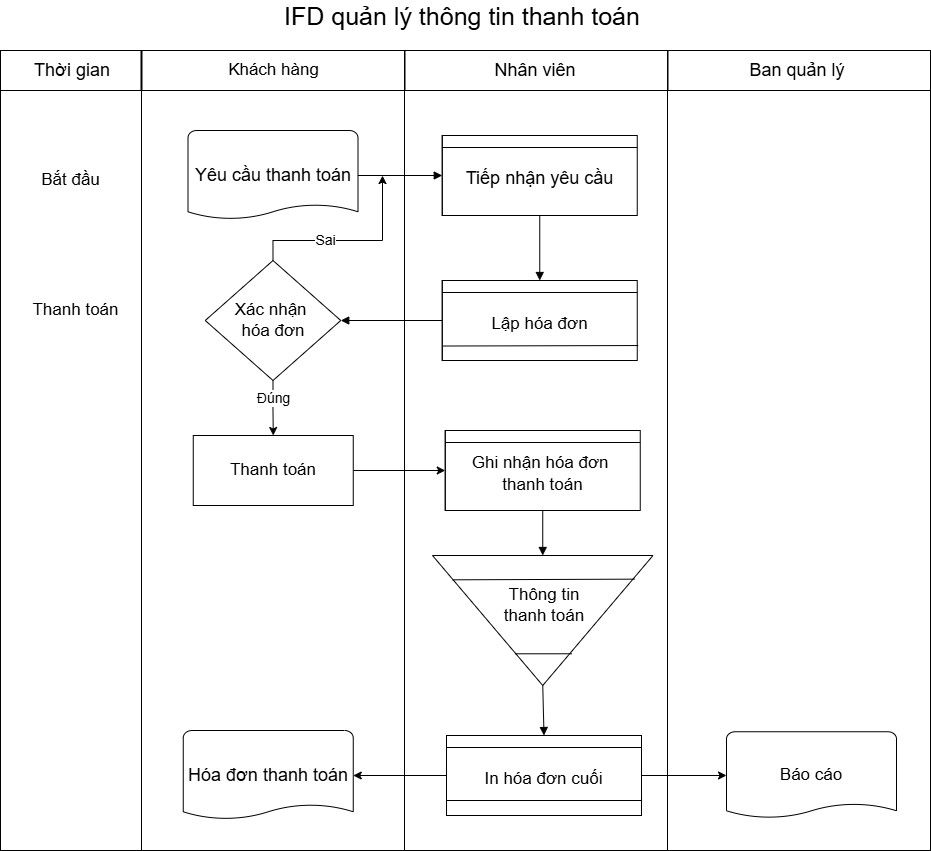

The diagram above was exported from draw.io. Its source (the exported page's mxGraphModel, read from the mxfile embedded in the PNG):
<mxGraphModel dx="1360" dy="868" grid="1" gridSize="10" guides="1" tooltips="1" connect="1" arrows="1" fold="1" page="1" pageScale="1" pageWidth="827" pageHeight="1169" math="0" shadow="0">
  <root>
    <mxCell id="0" />
    <mxCell id="1" parent="0" />
    <mxCell id="jpGq5kjf9eLTCPHVZouK-65" parent="1" style="rounded=0;whiteSpace=wrap;html=1;fontSize=17;" value="" vertex="1">
      <mxGeometry height="800" width="141" x="248" y="500" as="geometry" />
    </mxCell>
    <mxCell id="jpGq5kjf9eLTCPHVZouK-66" parent="1" style="rounded=0;whiteSpace=wrap;html=1;fontSize=17;" value="" vertex="1">
      <mxGeometry height="800" width="263" x="389" y="500" as="geometry" />
    </mxCell>
    <mxCell id="jpGq5kjf9eLTCPHVZouK-67" parent="1" style="rounded=0;whiteSpace=wrap;html=1;fontSize=17;" value="" vertex="1">
      <mxGeometry height="40" width="140.5" x="248" y="500" as="geometry" />
    </mxCell>
    <mxCell id="jpGq5kjf9eLTCPHVZouK-68" parent="1" style="rounded=0;whiteSpace=wrap;html=1;fontSize=17;" value="Khách hàng" vertex="1">
      <mxGeometry height="40" width="262.5" x="389.5" y="500" as="geometry" />
    </mxCell>
    <mxCell id="jpGq5kjf9eLTCPHVZouK-69" parent="1" style="rounded=0;whiteSpace=wrap;html=1;fontSize=17;" value="" vertex="1">
      <mxGeometry height="800" width="263" x="652" y="500" as="geometry" />
    </mxCell>
    <mxCell id="jpGq5kjf9eLTCPHVZouK-70" parent="1" style="rounded=0;whiteSpace=wrap;html=1;fontSize=17;" value="" vertex="1">
      <mxGeometry height="800" width="263" x="915" y="500" as="geometry" />
    </mxCell>
    <mxCell id="jpGq5kjf9eLTCPHVZouK-71" parent="1" style="rounded=0;whiteSpace=wrap;html=1;fontSize=17;" value="" vertex="1">
      <mxGeometry height="40" width="262.5" x="652.5" y="500" as="geometry" />
    </mxCell>
    <mxCell id="jpGq5kjf9eLTCPHVZouK-72" parent="1" style="rounded=0;whiteSpace=wrap;html=1;fontSize=17;" value="" vertex="1">
      <mxGeometry height="40" width="262.5" x="915.5" y="500" as="geometry" />
    </mxCell>
    <mxCell id="jpGq5kjf9eLTCPHVZouK-73" parent="1" style="text;html=1;align=center;verticalAlign=middle;whiteSpace=wrap;fillColor=none;strokeColor=none;fontSize=18;" value="Thời gian" vertex="1">
      <mxGeometry height="40" width="144" x="248" y="500" as="geometry" />
    </mxCell>
    <mxCell id="jpGq5kjf9eLTCPHVZouK-74" parent="1" style="text;html=1;align=center;verticalAlign=middle;whiteSpace=wrap;fillColor=none;strokeColor=none;fontSize=18;" value="Nhân viên" vertex="1">
      <mxGeometry height="40" width="259.5" x="652.5" y="500" as="geometry" />
    </mxCell>
    <mxCell id="jpGq5kjf9eLTCPHVZouK-75" parent="1" style="text;html=1;align=center;verticalAlign=middle;whiteSpace=wrap;fillColor=none;strokeColor=none;fontSize=18;" value="Ban quản lý" vertex="1">
      <mxGeometry height="40" width="266" x="912" y="500" as="geometry" />
    </mxCell>
    <mxCell id="jpGq5kjf9eLTCPHVZouK-77" parent="1" style="text;html=1;align=center;verticalAlign=middle;whiteSpace=wrap;fillColor=none;strokeColor=none;fontSize=17;" value="Bắt đầu" vertex="1">
      <mxGeometry height="25" width="85" x="275.75" y="617.5" as="geometry" />
    </mxCell>
    <mxCell id="jpGq5kjf9eLTCPHVZouK-78" parent="1" style="text;html=1;align=center;verticalAlign=middle;whiteSpace=wrap;fillColor=none;strokeColor=none;fontSize=17;" value="Thanh toán" vertex="1">
      <mxGeometry height="25" width="95" x="275.5" y="747.5" as="geometry" />
    </mxCell>
    <mxCell id="jpGq5kjf9eLTCPHVZouK-79" parent="1" style="shape=mxgraph.flowchart.document;whiteSpace=wrap;html=1;fillColor=#FFFFFF;strokeColor=#000000;fontSize=18;" value="Yêu cầu thanh toán" vertex="1">
      <mxGeometry height="90" width="170" x="435.5" y="580" as="geometry" />
    </mxCell>
    <mxCell id="jpGq5kjf9eLTCPHVZouK-80" parent="1" style="shape=internalStorage;whiteSpace=wrap;html=1;dx=0;dy=12;fillColor=#FFFFFF;strokeColor=#000000;fontSize=18;spacingTop=6;" value="Tiếp nhận yêu cầu" vertex="1">
      <mxGeometry height="80" width="195" x="689.75" y="585" as="geometry" />
    </mxCell>
    <mxCell id="jpGq5kjf9eLTCPHVZouK-83" parent="1" style="shape=mxgraph.flowchart.document;whiteSpace=wrap;html=1;fillColor=#FFFFFF;strokeColor=#000000;fontSize=17;" value="Báo cáo" vertex="1">
      <mxGeometry height="87.5" width="170" x="974" y="1181.25" as="geometry" />
    </mxCell>
    <mxCell id="jpGq5kjf9eLTCPHVZouK-84" edge="1" parent="1" source="jpGq5kjf9eLTCPHVZouK-79" style="endArrow=block;endFill=1;html=1;strokeColor=#000000;exitX=1;exitY=0.5;exitDx=0;exitDy=0;exitPerimeter=0;entryX=0;entryY=0.5;entryDx=0;entryDy=0;" target="jpGq5kjf9eLTCPHVZouK-80" value="">
      <mxGeometry relative="1" as="geometry" />
    </mxCell>
    <mxCell id="jpGq5kjf9eLTCPHVZouK-85" edge="1" parent="1" source="jpGq5kjf9eLTCPHVZouK-80" style="endArrow=block;endFill=1;html=1;strokeColor=#000000;exitX=0.5;exitY=1;exitDx=0;exitDy=0;entryX=0.5;entryY=0;entryDx=0;entryDy=0;" target="jpGq5kjf9eLTCPHVZouK-96" value="">
      <mxGeometry relative="1" as="geometry">
        <mxPoint x="787.25" y="722.5" as="targetPoint" />
      </mxGeometry>
    </mxCell>
    <mxCell id="jpGq5kjf9eLTCPHVZouK-86" edge="1" parent="1" source="jpGq5kjf9eLTCPHVZouK-96" style="endArrow=block;endFill=1;html=1;strokeColor=#000000;exitX=0;exitY=0.5;exitDx=0;exitDy=0;entryX=1;entryY=0.5;entryDx=0;entryDy=0;" target="YJEx_GXdrsn_7SEtznLP-1" value="">
      <mxGeometry relative="1" as="geometry">
        <mxPoint x="692.25" y="762.5" as="sourcePoint" />
        <mxPoint x="600.5" y="762.5" as="targetPoint" />
      </mxGeometry>
    </mxCell>
    <mxCell id="jpGq5kjf9eLTCPHVZouK-88" edge="1" parent="1" source="jpGq5kjf9eLTCPHVZouK-95" style="endArrow=block;endFill=1;html=1;strokeColor=#000000;exitX=0.5;exitY=1;exitDx=0;exitDy=0;entryX=0;entryY=0.5;entryDx=0;entryDy=0;" target="jpGq5kjf9eLTCPHVZouK-90" value="">
      <mxGeometry relative="1" as="geometry">
        <mxPoint x="791.5" y="957.5" as="sourcePoint" />
        <mxPoint x="842.75" y="1052.5" as="targetPoint" />
      </mxGeometry>
    </mxCell>
    <mxCell id="jpGq5kjf9eLTCPHVZouK-89" edge="1" parent="1" source="jpGq5kjf9eLTCPHVZouK-90" style="endArrow=block;endFill=1;html=1;strokeColor=#000000;exitX=1;exitY=0.5;exitDx=0;exitDy=0;entryX=0.5;entryY=0;entryDx=0;entryDy=0;" target="jpGq5kjf9eLTCPHVZouK-94" value="">
      <mxGeometry relative="1" as="geometry">
        <mxPoint x="722.75" y="1052.5" as="sourcePoint" />
        <mxPoint x="470.25" y="1075" as="targetPoint" />
      </mxGeometry>
    </mxCell>
    <mxCell id="jpGq5kjf9eLTCPHVZouK-90" parent="1" style="shape=triangle;whiteSpace=wrap;html=1;direction=south;fillColor=#FFFFFF;strokeColor=#000000;" value="" vertex="1">
      <mxGeometry height="130" width="220.5" x="680" y="1005" as="geometry" />
    </mxCell>
    <mxCell id="jpGq5kjf9eLTCPHVZouK-91" parent="1" style="text;html=1;whiteSpace=wrap;strokeColor=none;fillColor=none;align=center;verticalAlign=middle;rounded=0;fontFamily=Helvetica;fontSize=17;fontColor=default;" value="Thông tin thanh toán" vertex="1">
      <mxGeometry height="60" width="120" x="731.5" y="1025" as="geometry" />
    </mxCell>
    <mxCell id="jpGq5kjf9eLTCPHVZouK-92" edge="1" parent="1" source="jpGq5kjf9eLTCPHVZouK-90" style="endArrow=none;html=1;rounded=0;fontFamily=Helvetica;fontSize=12;fontColor=default;exitX=0.187;exitY=0.909;exitDx=0;exitDy=0;exitPerimeter=0;entryX=0.182;entryY=0.084;entryDx=0;entryDy=0;entryPerimeter=0;" target="jpGq5kjf9eLTCPHVZouK-90" value="">
      <mxGeometry height="50" relative="1" width="50" as="geometry">
        <mxPoint x="770" y="895" as="sourcePoint" />
        <mxPoint x="820" y="845" as="targetPoint" />
      </mxGeometry>
    </mxCell>
    <mxCell id="jpGq5kjf9eLTCPHVZouK-93" edge="1" parent="1" source="jpGq5kjf9eLTCPHVZouK-90" style="endArrow=none;html=1;rounded=0;fontFamily=Helvetica;fontSize=12;fontColor=default;exitX=0.756;exitY=0.625;exitDx=0;exitDy=0;exitPerimeter=0;entryX=0.756;entryY=0.368;entryDx=0;entryDy=0;entryPerimeter=0;" target="jpGq5kjf9eLTCPHVZouK-90" value="">
      <mxGeometry height="50" relative="1" width="50" as="geometry">
        <mxPoint x="770" y="895" as="sourcePoint" />
        <mxPoint x="820" y="1105" as="targetPoint" />
      </mxGeometry>
    </mxCell>
    <mxCell id="m0kQt-xaStbNKYSfOO8--3" edge="1" parent="1" source="jpGq5kjf9eLTCPHVZouK-94" style="edgeStyle=orthogonalEdgeStyle;rounded=0;orthogonalLoop=1;jettySize=auto;html=1;exitX=0;exitY=0.5;exitDx=0;exitDy=0;entryX=1;entryY=0.5;entryDx=0;entryDy=0;entryPerimeter=0;" target="P_0G3wekcW4JkIR2uwkp-1">
      <mxGeometry relative="1" as="geometry">
        <mxPoint x="600.5" y="1225" as="targetPoint" />
      </mxGeometry>
    </mxCell>
    <mxCell id="jpGq5kjf9eLTCPHVZouK-94" parent="1" style="shape=internalStorage;whiteSpace=wrap;html=1;dx=0;dy=12;fillColor=#FFFFFF;strokeColor=#000000;fontSize=18;spacingTop=6;" value="&lt;span style=&quot;font-size: 17px;&quot;&gt;In hóa đơn cuối&lt;/span&gt;" vertex="1">
      <mxGeometry height="80" width="195" x="694" y="1185" as="geometry" />
    </mxCell>
    <mxCell id="jpGq5kjf9eLTCPHVZouK-95" parent="1" style="shape=internalStorage;whiteSpace=wrap;html=1;dx=0;dy=12;fillColor=#FFFFFF;strokeColor=#000000;fontSize=18;spacingTop=6;" value="&lt;span style=&quot;font-size: 17px;&quot;&gt;Ghi nhận hóa đơn&amp;nbsp;&lt;/span&gt;&lt;div&gt;&lt;span style=&quot;font-size: 17px;&quot;&gt;thanh toán&lt;/span&gt;&lt;/div&gt;" vertex="1">
      <mxGeometry height="80" width="195" x="692.75" y="880" as="geometry" />
    </mxCell>
    <mxCell id="jpGq5kjf9eLTCPHVZouK-96" parent="1" style="shape=internalStorage;whiteSpace=wrap;html=1;dx=0;dy=12;fillColor=#FFFFFF;strokeColor=#000000;fontSize=18;spacingTop=6;" value="&lt;span style=&quot;font-size: 17px;&quot;&gt;Lập hóa đơn&lt;/span&gt;" vertex="1">
      <mxGeometry height="80" width="195" x="689.75" y="730" as="geometry" />
    </mxCell>
    <mxCell id="jpGq5kjf9eLTCPHVZouK-97" edge="1" parent="1" source="jpGq5kjf9eLTCPHVZouK-96" style="endArrow=none;html=1;rounded=0;fontFamily=Helvetica;fontSize=12;fontColor=default;entryX=1.005;entryY=0.813;entryDx=0;entryDy=0;entryPerimeter=0;exitX=0.005;exitY=0.819;exitDx=0;exitDy=0;exitPerimeter=0;" target="jpGq5kjf9eLTCPHVZouK-96" value="">
      <mxGeometry height="50" relative="1" width="50" as="geometry">
        <mxPoint x="773.5" y="885" as="sourcePoint" />
        <mxPoint x="823.5" y="835" as="targetPoint" />
      </mxGeometry>
    </mxCell>
    <mxCell id="jpGq5kjf9eLTCPHVZouK-99" edge="1" parent="1" source="jpGq5kjf9eLTCPHVZouK-94" style="edgeStyle=orthogonalEdgeStyle;rounded=0;orthogonalLoop=1;jettySize=auto;html=1;exitX=1;exitY=0.5;exitDx=0;exitDy=0;entryX=0;entryY=0.5;entryDx=0;entryDy=0;entryPerimeter=0;" target="jpGq5kjf9eLTCPHVZouK-83">
      <mxGeometry relative="1" as="geometry" />
    </mxCell>
    <mxCell id="jpGq5kjf9eLTCPHVZouK-100" edge="1" parent="1" source="jpGq5kjf9eLTCPHVZouK-77" style="edgeStyle=orthogonalEdgeStyle;rounded=0;orthogonalLoop=1;jettySize=auto;html=1;exitX=0.5;exitY=1;exitDx=0;exitDy=0;" target="jpGq5kjf9eLTCPHVZouK-77">
      <mxGeometry relative="1" as="geometry" />
    </mxCell>
    <mxCell id="YoNZNyJct0Lo-TyZI_Ee-1" parent="1" style="text;html=1;whiteSpace=wrap;strokeColor=none;fillColor=none;align=center;verticalAlign=middle;rounded=0;fontSize=25;" value="IFD quản lý thông tin thanh toán" vertex="1">
      <mxGeometry height="30" width="440" x="490" y="450" as="geometry" />
    </mxCell>
    <mxCell id="a7lfHu6UuSu-gerkIK3L-3" edge="1" parent="1" source="YJEx_GXdrsn_7SEtznLP-1" style="edgeStyle=orthogonalEdgeStyle;rounded=0;orthogonalLoop=1;jettySize=auto;html=1;exitX=0.5;exitY=1;exitDx=0;exitDy=0;entryX=0.5;entryY=0;entryDx=0;entryDy=0;" target="a7lfHu6UuSu-gerkIK3L-1">
      <mxGeometry relative="1" as="geometry" />
    </mxCell>
    <mxCell id="a7lfHu6UuSu-gerkIK3L-4" connectable="0" parent="a7lfHu6UuSu-gerkIK3L-3" style="edgeLabel;html=1;align=center;verticalAlign=middle;resizable=0;points=[];fontSize=14;" value="Đúng" vertex="1">
      <mxGeometry relative="1" x="-0.3556" as="geometry">
        <mxPoint as="offset" />
      </mxGeometry>
    </mxCell>
    <mxCell id="YJEx_GXdrsn_7SEtznLP-1" parent="1" style="rhombus;whiteSpace=wrap;html=1;fillColor=#FFFFFF;strokeColor=#000000;fontSize=17;" value="Xác nhận&amp;nbsp;&lt;div&gt;hóa đơn&lt;/div&gt;" vertex="1">
      <mxGeometry height="120" width="135.5" x="452.75" y="710" as="geometry" />
    </mxCell>
    <mxCell id="a7lfHu6UuSu-gerkIK3L-8" edge="1" parent="1" source="a7lfHu6UuSu-gerkIK3L-1" style="edgeStyle=orthogonalEdgeStyle;rounded=0;orthogonalLoop=1;jettySize=auto;html=1;exitX=1;exitY=0.5;exitDx=0;exitDy=0;entryX=0;entryY=0.5;entryDx=0;entryDy=0;" target="jpGq5kjf9eLTCPHVZouK-95">
      <mxGeometry relative="1" as="geometry" />
    </mxCell>
    <mxCell id="a7lfHu6UuSu-gerkIK3L-1" parent="1" style="rounded=0;whiteSpace=wrap;html=1;fillColor=#FFFFFF;strokeColor=#000000;fontSize=17;" value="Thanh toán" vertex="1">
      <mxGeometry height="70" width="160" x="440.75" y="885" as="geometry" />
    </mxCell>
    <mxCell id="a7lfHu6UuSu-gerkIK3L-5" edge="1" parent="1" source="YJEx_GXdrsn_7SEtznLP-1" style="edgeStyle=orthogonalEdgeStyle;rounded=0;orthogonalLoop=1;jettySize=auto;html=1;exitX=0.5;exitY=0;exitDx=0;exitDy=0;">
      <mxGeometry relative="1" as="geometry">
        <Array as="points">
          <mxPoint x="520" y="690" />
          <mxPoint x="630" y="690" />
          <mxPoint x="630" y="625" />
        </Array>
        <mxPoint x="630" y="625" as="targetPoint" />
      </mxGeometry>
    </mxCell>
    <mxCell id="a7lfHu6UuSu-gerkIK3L-6" connectable="0" parent="a7lfHu6UuSu-gerkIK3L-5" style="edgeLabel;html=1;align=center;verticalAlign=middle;resizable=0;points=[];fontSize=14;" value="Sai" vertex="1">
      <mxGeometry relative="1" x="-0.2619" y="1" as="geometry">
        <mxPoint as="offset" />
      </mxGeometry>
    </mxCell>
    <mxCell id="m0kQt-xaStbNKYSfOO8--1" edge="1" parent="1" source="jpGq5kjf9eLTCPHVZouK-94" style="edgeStyle=orthogonalEdgeStyle;rounded=0;orthogonalLoop=1;jettySize=auto;html=1;exitX=0;exitY=0.75;exitDx=0;exitDy=0;entryX=1;entryY=0.75;entryDx=0;entryDy=0;endArrow=none;endFill=0;" target="jpGq5kjf9eLTCPHVZouK-94">
      <mxGeometry relative="1" as="geometry">
        <Array as="points">
          <mxPoint x="694" y="1250" />
          <mxPoint x="889" y="1250" />
        </Array>
      </mxGeometry>
    </mxCell>
    <mxCell id="P_0G3wekcW4JkIR2uwkp-1" parent="1" style="shape=mxgraph.flowchart.document;whiteSpace=wrap;html=1;fillColor=#FFFFFF;strokeColor=#000000;fontSize=18;" value="Hóa đơn thanh toán" vertex="1">
      <mxGeometry height="90" width="170" x="430.75" y="1180" as="geometry" />
    </mxCell>
  </root>
</mxGraphModel>